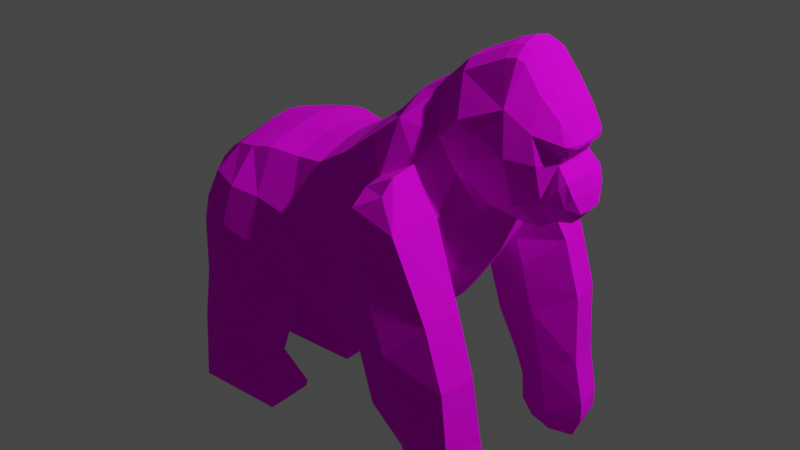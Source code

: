 # Source: gorilla.blend  (saved by Blender 2.80.75; exported with 4.5.12 LTS)
import bpy
from mathutils import Matrix  # noqa: F401  (used for matrix-valued properties, if any)

bpy.ops.wm.read_factory_settings(use_empty=True)
scene = bpy.context.scene
scene.name = 'Scene'

# ---- collections
col_collection = bpy.data.collections.new('Collection'); scene.collection.children.link(col_collection)

# ---- images (referenced by path relative to the original .blend; pixels are not part of the script)
import os
ASSET_DIR = os.environ.get("B2B_ASSET_DIR", "")  # directory of the original .blend (textures are referenced by path, not embedded)
HERE = os.path.dirname(os.path.abspath(__file__))  # packed textures are extracted next to this script under _unpacked/

def load_image(name, relpath, width, height, colorspace="sRGB"):
    """Load a texture the original file referenced (path relative to the .blend, or extracted next to this script)."""
    p = next((c for c in (os.path.join(HERE, relpath), os.path.join(ASSET_DIR, relpath)) if relpath and os.path.exists(c)), "")
    if p:
        img = bpy.data.images.load(p, check_existing=True)
        img.name = name
    else:  # same state as the original file: an image datablock whose file is absent (Cycles renders it pink)
        img = bpy.data.images.new(name, width, height)
        img.source = "FILE"
        img.filepath = "//" + (relpath or name)
    img.colorspace_settings.name = colorspace
    return img
img_untitled = load_image('Untitled', 'Gorilla.png', 1024, 1024, 'sRGB')

# ---- materials (node trees are filled in below, after node groups)
mat_material_001 = bpy.data.materials.new('Material.001')
mat_material_001.use_transparent_shadow = False

# ---- material node trees
mat_material_001.use_nodes = True; mat_material_001.node_tree.nodes.clear()
_N = mat_material_001.node_tree.nodes; _L = mat_material_001.node_tree.links
n0 = _N.new('ShaderNodeOutputMaterial'); n0.name = 'Material Output'; n0.location = (300, 300)
n1 = _N.new('ShaderNodeBsdfPrincipled'); n1.name = 'Principled BSDF'; n1.location = (10, 300)
n1.distribution = 'GGX'
n1.subsurface_method = 'BURLEY'
n1.inputs[2].default_value = 0.9
n1.inputs[3].default_value = 1.45
n1.inputs[13].default_value = 0.1
n1.inputs[27].default_value = (0.0, 0.0, 0.0, 1.0)
n1.inputs[28].default_value = 1.0
n2 = _N.new('ShaderNodeTexImage'); n2.name = 'Image Texture'; n2.location = (-280, 270)
n2.image = img_untitled
_L.new(n1.outputs[0], n0.inputs[0])
_L.new(n2.outputs[0], n1.inputs[0])
n0.is_active_output = True

# ---- world
world_world = bpy.data.worlds.new('World'); scene.world = world_world
world_world.use_nodes = True; world_world.node_tree.nodes.clear()
_N = world_world.node_tree.nodes; _L = world_world.node_tree.links
n0 = _N.new('ShaderNodeOutputWorld'); n0.name = 'World Output'; n0.location = (300, 300)
n1 = _N.new('ShaderNodeBackground'); n1.name = 'Background'; n1.location = (10, 300)
n1.inputs[0].default_value = (0.05088, 0.05088, 0.05088, 1.0)
_L.new(n1.outputs[0], n0.inputs[0])
n0.is_active_output = True
world_world.color = (0.05088, 0.05088, 0.05088)
world_world.use_sun_shadow = False
world_world.sun_shadow_jitter_overblur = 0.0

# ---- lights
light_light = bpy.data.lights.new('Light', 'POINT')
light_light.transmission_factor = 0.0
light_light.energy = 1000.0
light_light.shadow_soft_size = 0.1
light_light.shadow_maximum_resolution = 0.006
light_light.use_absolute_resolution = True

# ---- meshes
me_plane = bpy.data.meshes.new('Plane')
me_plane.from_pydata([(-0.5351, 0.6026, -2.634e-08), (-0.2903, 0.4781, -2.09e-08), (-0.5054, 1.337, -5.843e-08), (-0.3708, 1.323, -5.781e-08), (-0.01854, 0.49, -2.142e-08), (-0.2514, 1.331, -5.818e-08), (0.1726, 0.6339, -2.771e-08), (-0.1029, 1.42, -6.205e-08), (0.2766, 0.734, -3.209e-08), (0.03611, 1.529, -6.684e-08), (0.3979, 0.9266, -4.05e-08), (0.1259, 1.625, -7.105e-08), (0.4921, 1.216, -5.315e-08), (0.2275, 1.687, -7.375e-08), (-0.8797, 0.8753, -3.826e-08), (-0.6872, 1.306, -5.708e-08), (-0.8777, 1.025, -4.479e-08), (-0.8027, 1.203, -5.257e-08), (-0.5112, 1.268, 0.2891), (-0.5281, 0.6844, 0.343), (-0.2834, 0.5598, 0.2883), (-0.3766, 1.254, 0.2614), (-0.01148, 0.5733, 0.2755), (-0.2572, 1.262, 0.2614), (0.1796, 0.7161, 0.2564), (-0.1088, 1.351, 0.2614), (0.2835, 0.8155, 0.2435), (0.03029, 1.46, 0.2614), (0.4046, 1.007, 0.2194), (0.14, 1.548, 0.2398), (0.4688, 1.241, 0.1622), (0.244, 1.649, 0.1234), (-0.6931, 1.237, 0.2891), (-0.8688, 0.8467, 0.3667), (-0.809, 1.173, 0.2245), (-0.8777, 1.025, 0.2074), (0.3994, 0.9444, 0.08615), (0.2781, 0.7518, 0.08615), (-0.8037, 1.191, 0.08615), (0.03516, 1.518, 0.08615), (0.1249, 1.614, 0.08615), (0.1741, 0.6517, 0.08615), (-0.01703, 0.5078, 0.08615), (-0.6882, 1.294, 0.08615), (-0.2888, 0.4959, 0.08615), (-0.5335, 0.6205, 0.1072), (0.2266, 1.676, 0.07351), (0.4921, 1.216, 0.03555), (-0.2524, 1.32, 0.08615), (-0.1039, 1.408, 0.08615), (-0.882, 0.8478, 0.1072), (-0.5063, 1.325, 0.08615), (-0.3717, 1.311, 0.08615), (-0.8654, 0.5992, 0.3774), (-0.5469, 0.4603, 0.3774), (-0.8654, 0.5992, 0.1328), (-0.5469, 0.4603, 0.1328), (-0.9199, 0.3466, 0.3667), (-0.9199, 0.3466, 0.1435), (-0.9496, -0.007857, 0.3667), (-0.6483, 0.1439, 0.3667), (-0.9496, -0.007857, 0.1435), (-0.6483, 0.1439, 0.1435), (-0.5138, -0.005892, 0.3667), (-0.4977, 0.05571, 0.3449), (-0.5138, -0.005892, 0.1435), (-0.4977, 0.05571, 0.1653), (-0.8453, 1.121, -4.901e-08), (-0.8652, 1.073, -4.691e-08), (-0.5173, 1.068, 0.3722), (-0.5254, 0.8442, 0.4032), (-0.3174, 0.7564, 0.3572), (-0.346, 1.017, 0.3572), (-0.1076, 0.7523, 0.3572), (-0.1814, 1.019, 0.3572), (0.113, 0.8965, 0.3421), (0.03723, 1.158, 0.3332), (0.2473, 1.049, 0.3332), (0.1246, 1.337, 0.3332), (0.3822, 1.24, 0.3157), (0.2579, 1.412, 0.2924), (0.3883, 1.392, 0.2191), (0.306, 1.517, 0.2191), (-0.7547, 1.123, 0.3722), (-0.8184, 0.9854, 0.3835), (-0.8453, 1.121, 0.2521), (-0.8652, 1.073, 0.2521), (0.04789, 1.15, 0.4186), (0.1294, 1.327, 0.4186), (0.2596, 1.4, 0.4186), (0.1411, 0.8941, 0.5462), (0.07607, 1.131, 0.4834), (0.2473, 1.049, 0.5812), (0.1426, 1.279, 0.513), (0.3568, 1.238, 0.5379), (0.2578, 1.344, 0.4792), (0.3626, 0.7697, 0.307), (0.5312, 0.9144, 0.3673), (0.3626, 0.7697, 0.6001), (0.5058, 0.9118, 0.5333), (0.4182, 0.5571, 0.3111), (0.6075, 0.6604, 0.3706), (0.2263, 0.4809, 0.3573), (0.4182, 0.5571, 0.5869), (0.5821, 0.6578, 0.5301), (0.2545, 0.4785, 0.5409), (0.4779, 0.3283, 0.314), (0.6373, 0.3659, 0.3471), (0.3185, 0.3021, 0.3589), (0.4767, 0.317, 0.5452), (0.6064, 0.3552, 0.5188), (0.3512, 0.2932, 0.4859), (0.6852, 0.1655, 0.3414), (0.3639, 0.189, 0.3575), (0.5197, 0.1622, 0.5222), (0.6544, 0.1552, 0.5054), (0.3967, 0.1804, 0.4767), (0.5287, 0.07064, 0.3097), (0.687, 0.08729, 0.34), (0.3752, 0.06407, 0.3539), (0.5277, 0.06066, 0.5143), (0.6566, 0.07421, 0.4991), (0.4081, 0.05916, 0.4685), (0.5433, -0.007073, 0.3153), (0.6512, -0.007542, 0.3418), (0.4276, -0.007575, 0.3545), (0.5429, -0.01004, 0.5027), (0.6259, -0.008437, 0.4876), (0.4558, -0.009303, 0.4626), (-0.7074, 0.739, -3.23e-08), (-0.6021, 1.253, 0.3004), (-0.6985, 0.7655, 0.4302), (-0.7078, 0.7341, 0.05838), (-0.7061, 0.5297, 0.428), (-0.7061, 0.5297, 0.09348), (-0.8025, 0.0894, 0.4006), (-0.8025, 0.0894, 0.1209), (-0.5058, 0.02491, 0.3702), (-0.5058, 0.02491, 0.1393), (-0.6719, 0.9148, 0.4365), (-0.636, 1.096, 0.4055), (0.2484, 1.704, -7.448e-08), (0.3319, 1.523, 0.2327), (0.2474, 1.692, 0.07552), (0.523, 1.199, 0.03756), (0.523, 1.199, -5.243e-08), (0.4902, 1.266, 0.1456), (0.4233, 1.397, 0.2242), (0.563, 1.892, -8.268e-08), (0.5832, 1.679, 0.2121), (0.5728, 1.841, 0.1283), (0.567, 1.877, 0.07148), (0.667, 1.187, 0.05361), (0.667, 1.187, -5.187e-08), (0.6163, 1.311, 0.1818), (0.6029, 1.507, 0.2331), (0.4738, 1.466, 0.2338), (0.5321, 1.289, 0.1818), (0.5845, 1.182, -5.167e-08), (0.5845, 1.182, 0.04717), (0.3418, 1.782, 0.08513), (0.3562, 1.751, 0.1405), (0.4084, 1.606, 0.2423), (0.3445, 1.794, -7.84e-08), (0.684, 1.602, 0.1838), (0.6758, 1.731, 0.1323), (0.7195, 1.233, 0.0587), (0.7201, 1.239, -5.417e-08), (0.7096, 1.317, 0.1327), (0.7003, 1.483, 0.1714), (0.752, 1.67, -7.299e-08), (0.7831, 1.563, 0.124), (0.7515, 1.644, 0.1118), (0.749, 1.664, 0.06695), (0.7894, 1.244, 0.04927), (0.7891, 1.24, -5.422e-08), (0.7938, 1.321, 0.1092), (0.751, 1.479, 0.1011), (0.5228, 1.829, 0.1278), (0.5124, 1.877, -8.207e-08), (0.5157, 1.864, 0.072), (0.6033, 1.867, -8.159e-08), (0.6025, 1.857, 0.07428), (0.6047, 1.826, 0.1259), (0.7729, 1.481, -6.472e-08), (0.7595, 1.479, 0.06644), (0.8035, 1.559, 0.08145), (0.8095, 1.559, -6.815e-08), (0.8174, 1.369, 0.09938), (0.797, 1.426, 0.1124), (0.8325, 1.297, 0.06081), (0.8363, 1.295, -5.662e-08), (0.8156, 1.434, -6.268e-08), (0.8344, 1.368, -5.982e-08), (0.7405, 1.515, 0.1084), (0.7618, 1.526, 0.07486), (0.7674, 1.511, -6.603e-08), (0.8019, 1.545, 0.07982), (0.7752, 1.549, 0.1234), (0.8057, 1.543, -6.746e-08), (0.7533, 1.493, 0.07312), (0.7685, 1.505, 0.08411), (0.7476, 1.505, 0.0909), (0.7346, 1.505, 0.07312), (0.7476, 1.505, 0.05533), (0.7685, 1.505, 0.06212), (0.7591, 1.523, 0.0909), (0.7382, 1.523, 0.08411), (0.7382, 1.523, 0.06212), (0.7591, 1.523, 0.05533), (0.772, 1.523, 0.07312), (0.7533, 1.535, 0.07312), (0.7733, 1.397, 0.1292)], [], [(85, 34, 38), (162, 161, 31), (73, 24, 75), (75, 26, 77), (77, 28, 79), (79, 30, 81), (140, 32, 83), (83, 34, 85), (36, 26, 37), (15, 51, 2), (41, 22, 42), (43, 34, 32), (45, 20, 19), (47, 145, 144), (48, 25, 49), (165, 172, 173), (47, 28, 36), (51, 21, 52), (40, 31, 46), (37, 24, 41), (42, 20, 44), (52, 23, 48), (19, 56, 45), (0, 132, 129), (3, 48, 5), (126, 128, 123), (4, 44, 1), (7, 39, 9), (8, 41, 6), (11, 46, 13), (3, 51, 52), (12, 36, 10), (187, 197, 199), (5, 49, 7), (0, 44, 45), (17, 43, 15), (6, 42, 4), (9, 40, 11), (10, 37, 8), (133, 60, 54), (54, 62, 56), (103, 104, 98), (55, 57, 53), (20, 73, 71), (60, 66, 62), (58, 59, 57), (86, 67, 68), (135, 63, 137), (62, 138, 136), (61, 63, 59), (107, 106, 100), (68, 35, 86), (81, 142, 82), (117, 119, 113), (84, 35, 33), (83, 86, 84), (140, 84, 139), (29, 82, 31), (80, 81, 82), (78, 29, 27), (78, 89, 80), (25, 78, 27), (76, 88, 78), (23, 76, 25), (161, 160, 143), (72, 23, 21), (70, 72, 69), (134, 132, 45), (88, 95, 89), (79, 80, 89), (16, 14, 50), (93, 94, 95), (91, 92, 93), (89, 94, 79), (87, 93, 88), (97, 104, 101), (77, 97, 96), (94, 97, 79), (182, 170, 181), (92, 99, 94), (105, 108, 111), (75, 96, 102), (75, 76, 74), (33, 53, 131), (107, 115, 112), (105, 109, 103), (100, 108, 102), (104, 107, 101), (114, 122, 120), (116, 119, 122), (136, 61, 58), (111, 113, 116), (109, 116, 114), (29, 40, 39), (120, 127, 121), (121, 124, 118), (115, 118, 112), (161, 149, 178), (117, 124, 123), (122, 125, 128), (120, 128, 126), (117, 125, 119), (69, 139, 70), (70, 131, 19), (136, 65, 61), (60, 137, 64), (105, 103, 98), (106, 112, 117), (132, 55, 50), (19, 133, 54), (14, 132, 50), (13, 143, 141), (47, 146, 30), (30, 147, 81), (156, 154, 155), (142, 156, 162), (160, 178, 180), (163, 180, 179), (159, 154, 157), (147, 157, 156), (144, 158, 159), (146, 159, 157), (159, 153, 152), (162, 155, 149), (90, 91, 75), (141, 160, 163), (151, 181, 148), (150, 149, 183), (152, 168, 154), (153, 166, 152), (155, 164, 149), (154, 169, 155), (150, 182, 151), (166, 176, 168), (164, 194, 198), (164, 172, 165), (169, 168, 177), (186, 172, 171), (167, 174, 166), (177, 195, 194), (180, 150, 151), (179, 151, 148), (149, 165, 183), (43, 32, 130), (69, 72, 21), (176, 190, 188), (110, 109, 114), (187, 170, 173), (177, 212, 189), (192, 185, 189), (174, 191, 190), (190, 193, 188), (192, 188, 193), (195, 198, 194), (194, 169, 177), (196, 185, 184), (185, 177, 189), (198, 171, 164), (199, 195, 196), (197, 171, 198), (200, 201, 202), (201, 200, 205), (200, 202, 203), (200, 203, 204), (200, 204, 205), (201, 205, 210), (202, 201, 206), (203, 202, 207), (204, 203, 208), (205, 204, 209), (201, 210, 206), (202, 206, 207), (203, 207, 208), (204, 208, 209), (205, 209, 210), (206, 210, 211), (207, 206, 211), (208, 207, 211), (209, 208, 211), (210, 209, 211), (64, 137, 63), (189, 176, 188), (177, 168, 212), (17, 67, 38), (67, 85, 38), (82, 142, 31), (142, 162, 31), (73, 22, 24), (75, 24, 26), (77, 26, 28), (79, 28, 30), (140, 130, 32), (83, 32, 34), (36, 28, 26), (15, 43, 51), (41, 24, 22), (43, 38, 34), (45, 44, 20), (47, 12, 145), (48, 23, 25), (173, 182, 165), (182, 183, 165), (47, 30, 28), (51, 18, 21), (40, 29, 31), (37, 26, 24), (42, 22, 20), (52, 21, 23), (19, 54, 56), (0, 45, 132), (3, 52, 48), (125, 123, 128), (123, 124, 127), (126, 123, 127), (4, 42, 44), (7, 49, 39), (8, 37, 41), (11, 40, 46), (3, 2, 51), (12, 47, 36), (187, 186, 197), (5, 48, 49), (0, 1, 44), (17, 38, 43), (6, 41, 42), (9, 39, 40), (10, 36, 37), (133, 135, 60), (54, 60, 62), (103, 109, 110), (110, 104, 103), (104, 99, 98), (55, 58, 57), (70, 19, 71), (19, 20, 71), (20, 22, 73), (60, 64, 66), (58, 61, 59), (86, 85, 67), (135, 59, 63), (62, 66, 138), (61, 65, 63), (100, 96, 101), (96, 97, 101), (101, 107, 100), (68, 16, 35), (81, 147, 142), (108, 106, 113), (106, 117, 113), (84, 86, 35), (83, 85, 86), (140, 83, 84), (29, 80, 82), (80, 79, 81), (78, 80, 29), (78, 88, 89), (25, 76, 78), (76, 87, 88), (23, 74, 76), (46, 31, 143), (31, 161, 143), (72, 74, 23), (70, 71, 72), (45, 56, 134), (56, 62, 134), (62, 136, 134), (88, 93, 95), (50, 55, 33), (55, 53, 33), (33, 35, 50), (35, 16, 50), (93, 92, 94), (91, 90, 92), (89, 95, 94), (87, 91, 93), (97, 99, 104), (77, 79, 97), (94, 99, 97), (182, 173, 170), (92, 98, 99), (105, 102, 108), (77, 96, 75), (96, 100, 102), (74, 72, 71), (71, 73, 74), (73, 75, 74), (53, 57, 133), (57, 59, 135), (133, 57, 135), (131, 139, 33), (139, 84, 33), (133, 131, 53), (107, 110, 115), (105, 111, 109), (100, 106, 108), (104, 110, 107), (114, 116, 122), (116, 113, 119), (58, 55, 134), (134, 136, 58), (111, 108, 113), (109, 111, 116), (39, 49, 27), (49, 25, 27), (27, 29, 39), (120, 126, 127), (121, 127, 124), (115, 121, 118), (162, 149, 161), (149, 150, 178), (117, 118, 124), (122, 119, 125), (120, 122, 128), (117, 123, 125), (69, 140, 139), (70, 139, 131), (136, 138, 65), (60, 135, 137), (92, 90, 98), (90, 105, 98), (107, 112, 106), (112, 118, 117), (132, 134, 55), (19, 131, 133), (14, 129, 132), (13, 46, 143), (47, 144, 146), (30, 146, 147), (156, 157, 154), (142, 147, 156), (160, 161, 178), (163, 160, 180), (159, 152, 154), (147, 146, 157), (144, 145, 158), (146, 144, 159), (159, 158, 153), (162, 156, 155), (76, 75, 87), (75, 102, 90), (87, 75, 91), (102, 105, 90), (141, 143, 160), (151, 182, 181), (152, 166, 168), (153, 167, 166), (155, 169, 164), (154, 168, 169), (150, 183, 182), (166, 174, 176), (164, 171, 172), (167, 175, 174), (177, 185, 195), (180, 178, 150), (179, 180, 151), (149, 164, 165), (18, 51, 130), (51, 43, 130), (21, 18, 69), (18, 130, 69), (130, 140, 69), (176, 174, 190), (114, 120, 115), (120, 121, 115), (115, 110, 114), (172, 186, 173), (186, 187, 173), (192, 184, 185), (174, 175, 191), (190, 191, 193), (192, 189, 188), (195, 197, 198), (194, 164, 169), (196, 195, 185), (199, 197, 195), (197, 186, 171), (63, 65, 64), (65, 138, 66), (64, 65, 66), (189, 212, 176), (212, 168, 176)])
_uv = me_plane.uv_layers.new(name='UVMap')
_uv.uv.foreach_set('vector', [0.73, 0.4147, 0.7218, 0.4336, 0.6756, 0.4392, 0.1484, 0.751, 0.09997, 0.7703, 0.1024, 0.7168, 0.2583, 0.4164, 0.3297, 0.4864, 0.2684, 0.509, 0.2684, 0.509, 0.3263, 0.5372, 0.2577, 0.5802, 0.2577, 0.5802, 0.303, 0.6136, 0.2373, 0.6603, 0.8853, 0.6757, 0.9412, 0.6805, 0.9145, 0.7312, 0.7978, 0.517, 0.7436, 0.5159, 0.7718, 0.4821, 0.7718, 0.4821, 0.7164, 0.4827, 0.7251, 0.4657, 0.968, 0.5758, 0.9115, 0.5253, 0.9644, 0.5056, 0.6503, 0.5533, 0.6953, 0.6043, 0.6682, 0.6149, 0.8513, 0.3897, 0.796, 0.3225, 0.8615, 0.3277, 0.6774, 0.5427, 0.7164, 0.4827, 0.7436, 0.5159, 0.8647, 0.1418, 0.7996, 0.2272, 0.7837, 0.1355, 0.311, 0.7139, 0.3007, 0.705, 0.3108, 0.7046, 0.7247, 0.6887, 0.7916, 0.7173, 0.7338, 0.741, 0.906, 0.07519, 0.9134, 0.04424, 0.9288, 0.04893, 0.9849, 0.6742, 0.9231, 0.5955, 0.968, 0.5758, 0.6953, 0.6043, 0.7696, 0.625, 0.7118, 0.6487, 0.05765, 0.9343, 0.01859, 0.9473, 0.02274, 0.9273, 0.9644, 0.5056, 0.9029, 0.4881, 0.96, 0.4683, 0.8615, 0.3277, 0.7996, 0.2272, 0.8694, 0.2326, 0.7118, 0.6487, 0.7825, 0.665, 0.7247, 0.6887, 0.888, 0.9408, 0.9648, 0.8697, 0.9677, 0.9272, 0.9011, 0.1446, 0.8818, 0.07783, 0.9011, 0.07927, 0.6848, 0.6592, 0.7247, 0.6887, 0.6976, 0.6993, 0.1136, 0.9487, 0.122, 0.916, 0.1754, 0.9376, 0.8909, 0.3299, 0.8694, 0.2326, 0.8987, 0.2349, 0.7067, 0.7516, 0.74, 0.7908, 0.713, 0.8014, 0.9931, 0.5008, 0.96, 0.4683, 0.9887, 0.4635, 0.05469, 0.904, 0.02274, 0.9273, 0.02016, 0.9013, 0.6848, 0.6592, 0.6953, 0.6043, 0.7118, 0.6487, 0.9967, 0.6749, 0.968, 0.5758, 0.9967, 0.571, 0.9495, 0.008951, 0.9222, 0.007982, 0.9485, 0.003373, 0.6976, 0.6993, 0.7338, 0.741, 0.7067, 0.7516, 0.9011, 0.1446, 0.8694, 0.2326, 0.8647, 0.1418, 0.6462, 0.5115, 0.6774, 0.5427, 0.6503, 0.5533, 0.8807, 0.392, 0.8615, 0.3277, 0.8909, 0.3299, 0.4729, 0.4801, 0.4384, 0.5095, 0.4384, 0.479, 0.9967, 0.571, 0.9644, 0.5056, 0.9931, 0.5008, 0.1872, 0.2035, 0.2999, 0.1316, 0.2396, 0.231, 0.8844, 0.8604, 0.9677, 0.7559, 0.9648, 0.8697, 0.5781, 0.2982, 0.5157, 0.2792, 0.5774, 0.2204, 0.6947, 0.2291, 0.7731, 0.1404, 0.7763, 0.231, 0.2707, 0.3254, 0.2583, 0.4164, 0.2122, 0.3606, 0.2294, 0.9758, 0.1787, 0.9158, 0.2294, 0.8998, 0.6986, 0.1387, 0.7755, 0.01461, 0.7731, 0.1404, 0.7296, 0.3972, 0.6459, 0.4127, 0.6456, 0.3953, 0.2807, 0.07729, 0.3675, 0.1339, 0.3612, 0.1431, 0.5403, 0.5949, 0.4899, 0.5568, 0.5912, 0.5717, 0.6439, 0.9783, 0.7185, 0.824, 0.7185, 0.9774, 0.3854, 0.1387, 0.4413, 0.1409, 0.4404, 0.2268, 0.6456, 0.3953, 0.7147, 0.3794, 0.7296, 0.3972, 0.1996, 0.6969, 0.1535, 0.7114, 0.1496, 0.7031, 0.4479, 0.04824, 0.4964, 0.06017, 0.4889, 0.1038, 0.7763, 0.3685, 0.7147, 0.3794, 0.7701, 0.3181, 0.7737, 0.4186, 0.7296, 0.3972, 0.7763, 0.3685, 0.05585, 0.3513, 0.04532, 0.2769, 0.09483, 0.3003, 0.05765, 0.9932, 0.001679, 0.9945, 0.01859, 0.9473, 0.1661, 0.6659, 0.1996, 0.6969, 0.1496, 0.7031, 0.1568, 0.6126, 0.1058, 0.6651, 0.1049, 0.6153, 0.4998, 0.9513, 0.5354, 0.9139, 0.5487, 0.9558, 0.1034, 0.5528, 0.1568, 0.6126, 0.1049, 0.6153, 0.4353, 0.5554, 0.3989, 0.4964, 0.4273, 0.4905, 0.09451, 0.4924, 0.1844, 0.5481, 0.1034, 0.5528, 0.4432, 0.6231, 0.4387, 0.6009, 0.4717, 0.6029, 0.1386, 0.4121, 0.09451, 0.4924, 0.07107, 0.4582, 0.1447, 0.324, 0.1386, 0.4121, 0.0886, 0.3773, 0.5709, 0.7298, 0.5778, 0.8021, 0.5151, 0.7664, 0.4919, 0.9224, 0.5267, 0.8895, 0.5354, 0.9139, 0.8797, 0.9058, 0.8797, 0.9648, 0.8381, 0.9606, 0.6455, 0.3778, 0.647, 0.3251, 0.6829, 0.3162, 0.6031, 0.02614, 0.5375, 0.0603, 0.5599, 0.01483, 0.6377, 0.07065, 0.59, 0.1143, 0.6031, 0.02614, 0.8381, 0.9606, 0.8046, 0.9052, 0.8797, 0.9058, 0.4067, 0.5604, 0.3681, 0.5155, 0.3989, 0.4964, 0.8718, 0.793, 0.8211, 0.7035, 0.8754, 0.7044, 0.4511, 0.4099, 0.3705, 0.337, 0.4395, 0.3045, 0.8046, 0.9052, 0.8718, 0.793, 0.8797, 0.9058, 0.9263, 0.1158, 0.9511, 0.04736, 0.9511, 0.1154, 0.59, 0.1143, 0.518, 0.1854, 0.5375, 0.0603, 0.373, 0.7959, 0.4264, 0.8533, 0.3827, 0.8571, 0.5079, 0.37, 0.4395, 0.3045, 0.5079, 0.2176, 0.2684, 0.509, 0.1844, 0.5481, 0.1734, 0.4572, 0.0705, 0.2318, 0.1353, 0.1764, 0.1278, 0.2592, 0.878, 0.5992, 0.8234, 0.5283, 0.8796, 0.529, 0.6379, 0.3098, 0.5794, 0.3837, 0.5781, 0.2982, 0.4404, 0.2268, 0.4935, 0.1467, 0.5079, 0.2176, 0.8211, 0.7035, 0.878, 0.5992, 0.8754, 0.7044, 0.5794, 0.4409, 0.6248, 0.4664, 0.5859, 0.4763, 0.3848, 0.8959, 0.4276, 0.9362, 0.388, 0.9385, 0.5912, 0.5717, 0.6371, 0.5332, 0.636, 0.659, 0.3827, 0.8571, 0.4258, 0.8923, 0.3848, 0.8959, 0.5794, 0.3837, 0.6177, 0.4239, 0.5794, 0.4409, 0.4532, 0.5668, 0.4384, 0.5095, 0.4729, 0.5106, 0.5859, 0.4763, 0.5598, 0.5092, 0.5429, 0.4841, 0.8243, 0.4996, 0.8748, 0.4712, 0.8789, 0.5014, 0.8234, 0.5283, 0.8789, 0.5014, 0.8796, 0.529, 0.09997, 0.7703, 0.1672, 0.8149, 0.1157, 0.8331, 0.4479, 0.04824, 0.4128, 0.01348, 0.4486, 0.023, 0.388, 0.9385, 0.4256, 0.9584, 0.3884, 0.9606, 0.5859, 0.4763, 0.6149, 0.4935, 0.5868, 0.5015, 0.4479, 0.04824, 0.4849, 0.03262, 0.4964, 0.06017, 0.0886, 0.3773, 0.09483, 0.3003, 0.1447, 0.324, 0.1447, 0.324, 0.1278, 0.2592, 0.1857, 0.2872, 0.5912, 0.5717, 0.4917, 0.5457, 0.6371, 0.5332, 0.2999, 0.1316, 0.3612, 0.1431, 0.3551, 0.1524, 0.6379, 0.3098, 0.5781, 0.2982, 0.5774, 0.2204, 0.4413, 0.1409, 0.3879, 0.06587, 0.4479, 0.04824, 0.5778, 0.8021, 0.6245, 0.7496, 0.6371, 0.837, 0.1857, 0.2872, 0.1872, 0.2035, 0.2396, 0.231, 0.9011, 0.01395, 0.8818, 0.07783, 0.8664, 0.01142, 0.02016, 0.9013, 0.0157, 0.9271, 0.01303, 0.9004, 0.9849, 0.6742, 0.9475, 0.6898, 0.9412, 0.6805, 0.2561, 0.6847, 0.2058, 0.7075, 0.1996, 0.6969, 0.1987, 0.7368, 0.2697, 0.7403, 0.2158, 0.7811, 0.1535, 0.7114, 0.1987, 0.7368, 0.1484, 0.751, 0.082, 0.9971, 0.06436, 0.9351, 0.08579, 0.9345, 0.1102, 0.9921, 0.08579, 0.9345, 0.1102, 0.9322, 0.3124, 0.6865, 0.3525, 0.6792, 0.3525, 0.7026, 0.2058, 0.7075, 0.2574, 0.7124, 0.1987, 0.7368, 0.3108, 0.7046, 0.2996, 0.6871, 0.3124, 0.6865, 0.3423, 0.7144, 0.3124, 0.6865, 0.3525, 0.7026, 0.3124, 0.6865, 0.2991, 0.6637, 0.3136, 0.6631, 0.1484, 0.751, 0.2158, 0.7811, 0.1672, 0.8149, 0.3663, 0.6521, 0.3843, 0.5683, 0.4353, 0.6462, 0.4745, 0.5762, 0.4387, 0.6009, 0.4423, 0.571, 0.08482, 0.9164, 0.1051, 0.9004, 0.1092, 0.9143, 0.1232, 0.8494, 0.1672, 0.8149, 0.134, 0.8547, 0.3133, 0.7263, 0.2884, 0.7671, 0.2697, 0.7403, 0.2991, 0.6637, 0.316, 0.6492, 0.3136, 0.6631, 0.2158, 0.7811, 0.209, 0.8248, 0.1672, 0.8149, 0.2697, 0.7403, 0.2433, 0.8022, 0.2158, 0.7811, 0.06306, 0.9174, 0.08041, 0.9043, 0.08482, 0.9164, 0.3126, 0.751, 0.3055, 0.791, 0.2884, 0.7671, 0.209, 0.8248, 0.2437, 0.8208, 0.2424, 0.8377, 0.209, 0.8248, 0.2127, 0.8531, 0.1739, 0.8521, 0.3494, 0.8731, 0.3436, 0.9289, 0.3251, 0.877, 0.9225, 0.01302, 0.9134, 0.04424, 0.9075, 0.01673, 0.4602, 0.6496, 0.4771, 0.6254, 0.4795, 0.6496, 0.3251, 0.877, 0.3146, 0.8628, 0.3265, 0.8649, 0.08579, 0.9345, 0.06306, 0.9174, 0.08482, 0.9164, 0.1102, 0.9322, 0.08482, 0.9164, 0.1092, 0.9143, 0.1672, 0.8149, 0.1739, 0.8521, 0.134, 0.8547, 0.6774, 0.5427, 0.7436, 0.5159, 0.756, 0.5454, 0.0886, 0.3773, 0.1386, 0.4121, 0.07107, 0.4582, 0.3313, 0.928, 0.3152, 0.9377, 0.325, 0.9128, 0.534, 0.3834, 0.5794, 0.3837, 0.5794, 0.4409, 0.9495, 0.008951, 0.9511, 0.04736, 0.9288, 0.04893, 0.2554, 0.8154, 0.2814, 0.8026, 0.279, 0.8157, 0.2922, 0.8958, 0.314, 0.8785, 0.3279, 0.8936, 0.3164, 0.9558, 0.2965, 0.941, 0.3152, 0.9377, 0.3152, 0.9377, 0.2937, 0.9171, 0.325, 0.9128, 0.2922, 0.8958, 0.325, 0.9128, 0.2937, 0.9171, 0.4876, 0.4942, 0.4797, 0.4777, 0.4915, 0.4815, 0.3265, 0.8649, 0.3494, 0.8731, 0.3251, 0.877, 0.292, 0.8711, 0.314, 0.8785, 0.2929, 0.8809, 0.314, 0.8785, 0.3251, 0.877, 0.3279, 0.8936, 0.2424, 0.8377, 0.2404, 0.8431, 0.209, 0.8248, 0.4798, 0.5226, 0.4876, 0.4942, 0.4915, 0.5209, 0.9222, 0.007982, 0.9075, 0.01673, 0.9065, 0.01158, 0.2173, 0.5825, 0.2159, 0.5761, 0.2229, 0.5785, 0.2159, 0.5761, 0.2173, 0.5825, 0.2116, 0.5824, 0.2173, 0.5825, 0.2229, 0.5785, 0.2229, 0.5863, 0.2173, 0.5825, 0.2229, 0.5863, 0.2159, 0.5887, 0.2173, 0.5825, 0.2159, 0.5887, 0.2116, 0.5824, 0.2196, 0.6099, 0.2196, 0.6175, 0.2133, 0.6139, 0.2024, 0.6068, 0.2024, 0.5993, 0.2087, 0.6027, 0.2023, 0.5817, 0.2026, 0.5749, 0.2087, 0.5778, 0.2026, 0.5874, 0.2023, 0.5817, 0.2087, 0.5855, 0.2023, 0.5987, 0.2025, 0.5911, 0.2087, 0.5952, 0.2196, 0.6099, 0.2133, 0.6139, 0.2134, 0.6068, 0.2024, 0.6068, 0.2087, 0.6027, 0.2087, 0.61, 0.2023, 0.5817, 0.2087, 0.5778, 0.2087, 0.5855, 0.2025, 0.5911, 0.2087, 0.5881, 0.2087, 0.5952, 0.2196, 0.6175, 0.2134, 0.6192, 0.2133, 0.6139, 0.2224, 0.5942, 0.2224, 0.6018, 0.2167, 0.5987, 0.2155, 0.5916, 0.2224, 0.5942, 0.2167, 0.5987, 0.2112, 0.5976, 0.2155, 0.5916, 0.2167, 0.5987, 0.2155, 0.6039, 0.2112, 0.5976, 0.2167, 0.5987, 0.2224, 0.6018, 0.2155, 0.6039, 0.2167, 0.5987, 0.438, 0.6363, 0.4485, 0.627, 0.459, 0.6278, 0.279, 0.8157, 0.3055, 0.791, 0.2983, 0.8083, 0.2554, 0.8154, 0.2884, 0.7671, 0.2814, 0.8026, 0.6468, 0.4425, 0.6459, 0.4127, 0.6756, 0.4392, 0.6459, 0.4127, 0.73, 0.4147, 0.6756, 0.4392, 0.1496, 0.7031, 0.1535, 0.7114, 0.1024, 0.7168, 0.1535, 0.7114, 0.1484, 0.751, 0.1024, 0.7168, 0.2583, 0.4164, 0.3256, 0.4021, 0.3297, 0.4864, 0.2684, 0.509, 0.3297, 0.4864, 0.3263, 0.5372, 0.2577, 0.5802, 0.3263, 0.5372, 0.303, 0.6136, 0.8853, 0.6757, 0.9231, 0.5955, 0.9412, 0.6805, 0.05585, 0.3513, 0.02288, 0.3966, 0.007417, 0.3685, 0.7718, 0.4821, 0.7436, 0.5159, 0.7164, 0.4827, 0.968, 0.5758, 0.9231, 0.5955, 0.9115, 0.5253, 0.6503, 0.5533, 0.6774, 0.5427, 0.6953, 0.6043, 0.8513, 0.3897, 0.7922, 0.3851, 0.796, 0.3225, 0.6774, 0.5427, 0.6733, 0.5009, 0.7164, 0.4827, 0.8647, 0.1418, 0.8694, 0.2326, 0.7996, 0.2272, 0.311, 0.7139, 0.3014, 0.7143, 0.3007, 0.705, 0.7247, 0.6887, 0.7825, 0.665, 0.7916, 0.7173, 0.9288, 0.04893, 0.9263, 0.1158, 0.906, 0.07519, 0.9263, 0.1158, 0.9082, 0.1079, 0.906, 0.07519, 0.9849, 0.6742, 0.9412, 0.6805, 0.9231, 0.5955, 0.6953, 0.6043, 0.7615, 0.5775, 0.7696, 0.625, 0.05765, 0.9343, 0.05765, 0.9932, 0.01859, 0.9473, 0.9644, 0.5056, 0.9115, 0.5253, 0.9029, 0.4881, 0.8615, 0.3277, 0.796, 0.3225, 0.7996, 0.2272, 0.7118, 0.6487, 0.7696, 0.625, 0.7825, 0.665, 0.888, 0.9408, 0.8844, 0.8604, 0.9648, 0.8697, 0.9011, 0.1446, 0.8647, 0.1418, 0.8818, 0.07783, 0.6848, 0.6592, 0.7118, 0.6487, 0.7247, 0.6887, 0.1562, 0.8998, 0.1754, 0.9376, 0.122, 0.916, 0.1754, 0.9376, 0.1725, 0.9767, 0.1231, 0.9767, 0.1136, 0.9487, 0.1754, 0.9376, 0.1231, 0.9767, 0.8909, 0.3299, 0.8615, 0.3277, 0.8694, 0.2326, 0.7067, 0.7516, 0.7338, 0.741, 0.74, 0.7908, 0.9931, 0.5008, 0.9644, 0.5056, 0.96, 0.4683, 0.05469, 0.904, 0.05765, 0.9343, 0.02274, 0.9273, 0.6848, 0.6592, 0.6682, 0.6149, 0.6953, 0.6043, 0.9967, 0.6749, 0.9849, 0.6742, 0.968, 0.5758, 0.9495, 0.008951, 0.9225, 0.01302, 0.9222, 0.007982, 0.6976, 0.6993, 0.7247, 0.6887, 0.7338, 0.741, 0.9011, 0.1446, 0.8987, 0.2349, 0.8694, 0.2326, 0.6462, 0.5115, 0.6733, 0.5009, 0.6774, 0.5427, 0.8807, 0.392, 0.8513, 0.3897, 0.8615, 0.3277, 0.4729, 0.4801, 0.4729, 0.5106, 0.4384, 0.5095, 0.9967, 0.571, 0.968, 0.5758, 0.9644, 0.5056, 0.1872, 0.2035, 0.2807, 0.07729, 0.2999, 0.1316, 0.8844, 0.8604, 0.8943, 0.7474, 0.9677, 0.7559, 0.5781, 0.2982, 0.5794, 0.3837, 0.534, 0.3834, 0.534, 0.3834, 0.5157, 0.2792, 0.5781, 0.2982, 0.5157, 0.2792, 0.518, 0.1854, 0.5774, 0.2204, 0.6947, 0.2291, 0.6986, 0.1387, 0.7731, 0.1404, 0.1447, 0.324, 0.1857, 0.2872, 0.2122, 0.3606, 0.1857, 0.2872, 0.2707, 0.3254, 0.2122, 0.3606, 0.2707, 0.3254, 0.3256, 0.4021, 0.2583, 0.4164, 0.2294, 0.9758, 0.1787, 0.9769, 0.1787, 0.9158, 0.6986, 0.1387, 0.701, 0.01289, 0.7755, 0.01461, 0.7296, 0.3972, 0.73, 0.4147, 0.6459, 0.4127, 0.2807, 0.07729, 0.2745, 0.01548, 0.3675, 0.1339, 0.5403, 0.5949, 0.4872, 0.5677, 0.4899, 0.5568, 0.6439, 0.9783, 0.6439, 0.8248, 0.7185, 0.824, 0.4404, 0.2268, 0.4395, 0.3045, 0.3684, 0.2433, 0.4395, 0.3045, 0.3705, 0.337, 0.3684, 0.2433, 0.3684, 0.2433, 0.3854, 0.1387, 0.4404, 0.2268, 0.6456, 0.3953, 0.6455, 0.3778, 0.7147, 0.3794, 0.1996, 0.6969, 0.2058, 0.7075, 0.1535, 0.7114, 0.4935, 0.1467, 0.4413, 0.1409, 0.4889, 0.1038, 0.4413, 0.1409, 0.4479, 0.04824, 0.4889, 0.1038, 0.7763, 0.3685, 0.7296, 0.3972, 0.7147, 0.3794, 0.7737, 0.4186, 0.73, 0.4147, 0.7296, 0.3972, 0.05585, 0.3513, 0.02337, 0.3255, 0.04532, 0.2769, 0.1058, 0.6651, 0.1661, 0.6659, 0.1496, 0.7031, 0.1661, 0.6659, 0.2373, 0.6603, 0.1996, 0.6969, 0.1568, 0.6126, 0.1661, 0.6659, 0.1058, 0.6651, 0.4998, 0.9513, 0.4919, 0.9224, 0.5354, 0.9139, 0.1034, 0.5528, 0.1844, 0.5481, 0.1568, 0.6126, 0.4353, 0.5554, 0.4067, 0.5604, 0.3989, 0.4964, 0.09451, 0.4924, 0.1734, 0.4572, 0.1844, 0.5481, 0.02274, 0.9273, 0.01859, 0.9473, 0.0157, 0.9271, 0.4813, 0.6231, 0.4432, 0.6231, 0.4717, 0.6029, 0.1386, 0.4121, 0.1734, 0.4572, 0.09451, 0.4924, 0.1447, 0.324, 0.2122, 0.3606, 0.1386, 0.4121, 0.5151, 0.7664, 0.5147, 0.7093, 0.5709, 0.7298, 0.5147, 0.7093, 0.5403, 0.5949, 0.5709, 0.7298, 0.5403, 0.5949, 0.5912, 0.5717, 0.5709, 0.7298, 0.4919, 0.9224, 0.4846, 0.8861, 0.5267, 0.8895, 0.6829, 0.3162, 0.6947, 0.2291, 0.7701, 0.3181, 0.6947, 0.2291, 0.7763, 0.231, 0.7701, 0.3181, 0.7701, 0.3181, 0.7147, 0.3794, 0.6829, 0.3162, 0.7147, 0.3794, 0.6455, 0.3778, 0.6829, 0.3162, 0.6031, 0.02614, 0.59, 0.1143, 0.5375, 0.0603, 0.6377, 0.07065, 0.6379, 0.1574, 0.59, 0.1143, 0.5354, 0.9139, 0.5267, 0.8895, 0.5487, 0.8493, 0.4067, 0.5604, 0.3843, 0.5683, 0.3681, 0.5155, 0.8718, 0.793, 0.8154, 0.7922, 0.8211, 0.7035, 0.4511, 0.4099, 0.391, 0.4629, 0.3705, 0.337, 0.8046, 0.9052, 0.8154, 0.7922, 0.8718, 0.793, 0.9263, 0.1158, 0.9288, 0.04893, 0.9511, 0.04736, 0.59, 0.1143, 0.5774, 0.2204, 0.518, 0.1854, 0.373, 0.7959, 0.4352, 0.7905, 0.4264, 0.8533, 0.4511, 0.4099, 0.4395, 0.3045, 0.5079, 0.37, 0.4395, 0.3045, 0.4404, 0.2268, 0.5079, 0.2176, 0.1734, 0.4572, 0.1386, 0.4121, 0.2122, 0.3606, 0.2122, 0.3606, 0.2583, 0.4164, 0.1734, 0.4572, 0.2583, 0.4164, 0.2684, 0.509, 0.1734, 0.4572, 0.1353, 0.1764, 0.1891, 0.1042, 0.1872, 0.2035, 0.1891, 0.1042, 0.2745, 0.01548, 0.2807, 0.07729, 0.1872, 0.2035, 0.1891, 0.1042, 0.2807, 0.07729, 0.1278, 0.2592, 0.09483, 0.3003, 0.0705, 0.2318, 0.09483, 0.3003, 0.04532, 0.2769, 0.0705, 0.2318, 0.1872, 0.2035, 0.1278, 0.2592, 0.1353, 0.1764, 0.878, 0.5992, 0.8192, 0.5985, 0.8234, 0.5283, 0.6379, 0.3098, 0.6223, 0.381, 0.5794, 0.3837, 0.4404, 0.2268, 0.4413, 0.1409, 0.4935, 0.1467, 0.8211, 0.7035, 0.8192, 0.5985, 0.878, 0.5992, 0.5794, 0.4409, 0.6177, 0.4239, 0.6248, 0.4664, 0.3848, 0.8959, 0.4258, 0.8923, 0.4276, 0.9362, 0.636, 0.659, 0.6245, 0.7496, 0.5709, 0.7298, 0.5709, 0.7298, 0.5912, 0.5717, 0.636, 0.659, 0.3827, 0.8571, 0.4264, 0.8533, 0.4258, 0.8923, 0.5794, 0.3837, 0.6223, 0.381, 0.6177, 0.4239, 0.74, 0.7908, 0.7338, 0.741, 0.7978, 0.7672, 0.7338, 0.741, 0.7916, 0.7173, 0.7978, 0.7672, 0.7978, 0.7672, 0.796, 0.809, 0.74, 0.7908, 0.5859, 0.4763, 0.5868, 0.5015, 0.5598, 0.5092, 0.8243, 0.4996, 0.8249, 0.4703, 0.8748, 0.4712, 0.8234, 0.5283, 0.8243, 0.4996, 0.8789, 0.5014, 0.1484, 0.751, 0.1672, 0.8149, 0.09997, 0.7703, 0.1672, 0.8149, 0.1232, 0.8494, 0.1157, 0.8331, 0.4479, 0.04824, 0.3943, 0.03904, 0.4128, 0.01348, 0.388, 0.9385, 0.4276, 0.9362, 0.4256, 0.9584, 0.5859, 0.4763, 0.6248, 0.4664, 0.6149, 0.4935, 0.4479, 0.04824, 0.4486, 0.023, 0.4849, 0.03262, 0.0886, 0.3773, 0.05585, 0.3513, 0.09483, 0.3003, 0.1447, 0.324, 0.09483, 0.3003, 0.1278, 0.2592, 0.5912, 0.5717, 0.4899, 0.5568, 0.4917, 0.5457, 0.2999, 0.1316, 0.2807, 0.07729, 0.3612, 0.1431, 0.59, 0.1143, 0.6379, 0.1574, 0.5774, 0.2204, 0.6379, 0.1574, 0.6379, 0.3098, 0.5774, 0.2204, 0.3854, 0.1387, 0.3879, 0.06587, 0.4413, 0.1409, 0.3879, 0.06587, 0.3943, 0.03904, 0.4479, 0.04824, 0.5778, 0.8021, 0.5709, 0.7298, 0.6245, 0.7496, 0.1857, 0.2872, 0.1278, 0.2592, 0.1872, 0.2035, 0.9011, 0.01395, 0.9011, 0.07927, 0.8818, 0.07783, 0.02016, 0.9013, 0.02274, 0.9273, 0.0157, 0.9271, 0.311, 0.7139, 0.3108, 0.7046, 0.3423, 0.7144, 0.9412, 0.6805, 0.9475, 0.6898, 0.9149, 0.7335, 0.1987, 0.7368, 0.2574, 0.7124, 0.2697, 0.7403, 0.1535, 0.7114, 0.2058, 0.7075, 0.1987, 0.7368, 0.082, 0.9971, 0.06081, 0.995, 0.06436, 0.9351, 0.1102, 0.9921, 0.082, 0.9971, 0.08579, 0.9345, 0.3124, 0.6865, 0.3136, 0.6631, 0.3525, 0.6792, 0.2058, 0.7075, 0.2545, 0.696, 0.2574, 0.7124, 0.3108, 0.7046, 0.3007, 0.705, 0.2996, 0.6871, 0.3423, 0.7144, 0.3108, 0.7046, 0.3124, 0.6865, 0.3124, 0.6865, 0.2996, 0.6871, 0.2991, 0.6637, 0.1484, 0.751, 0.1987, 0.7368, 0.2158, 0.7811, 0.4353, 0.5554, 0.4353, 0.6462, 0.4067, 0.5604, 0.4353, 0.6462, 0.4352, 0.7905, 0.3663, 0.6521, 0.4067, 0.5604, 0.4353, 0.6462, 0.3843, 0.5683, 0.4352, 0.7905, 0.373, 0.7959, 0.3663, 0.6521, 0.4745, 0.5762, 0.4717, 0.6029, 0.4387, 0.6009, 0.08482, 0.9164, 0.08041, 0.9043, 0.1051, 0.9004, 0.3133, 0.7263, 0.3126, 0.751, 0.2884, 0.7671, 0.5078, 0.5013, 0.4925, 0.4899, 0.5078, 0.4771, 0.2158, 0.7811, 0.2433, 0.8022, 0.209, 0.8248, 0.2697, 0.7403, 0.2884, 0.7671, 0.2433, 0.8022, 0.06306, 0.9174, 0.06099, 0.9063, 0.08041, 0.9043, 0.3126, 0.751, 0.3247, 0.7726, 0.3055, 0.791, 0.209, 0.8248, 0.2404, 0.8431, 0.2127, 0.8531, 0.4602, 0.6496, 0.4605, 0.6254, 0.4771, 0.6254, 0.3251, 0.877, 0.314, 0.8785, 0.3146, 0.8628, 0.08579, 0.9345, 0.06436, 0.9351, 0.06306, 0.9174, 0.1102, 0.9322, 0.08579, 0.9345, 0.08482, 0.9164, 0.1672, 0.8149, 0.209, 0.8248, 0.1739, 0.8521, 0.7615, 0.5775, 0.6953, 0.6043, 0.756, 0.5454, 0.6953, 0.6043, 0.6774, 0.5427, 0.756, 0.5454, 0.07107, 0.4582, 0.03843, 0.4248, 0.0886, 0.3773, 0.03843, 0.4248, 0.02288, 0.3966, 0.0886, 0.3773, 0.02288, 0.3966, 0.05585, 0.3513, 0.0886, 0.3773, 0.3055, 0.791, 0.3247, 0.7726, 0.3201, 0.7962, 0.5794, 0.4409, 0.5859, 0.4763, 0.5364, 0.4563, 0.5859, 0.4763, 0.5429, 0.4841, 0.5364, 0.4563, 0.5364, 0.4563, 0.534, 0.3834, 0.5794, 0.4409, 0.9134, 0.04424, 0.9225, 0.01302, 0.9288, 0.04893, 0.9225, 0.01302, 0.9495, 0.008951, 0.9288, 0.04893, 0.2922, 0.8958, 0.2929, 0.8809, 0.314, 0.8785, 0.3164, 0.9558, 0.3015, 0.9591, 0.2965, 0.941, 0.3152, 0.9377, 0.2965, 0.941, 0.2937, 0.9171, 0.2922, 0.8958, 0.3279, 0.8936, 0.325, 0.9128, 0.4876, 0.4942, 0.4745, 0.495, 0.4797, 0.4777, 0.3265, 0.8649, 0.3494, 0.8339, 0.3494, 0.8731, 0.292, 0.8711, 0.3146, 0.8628, 0.314, 0.8785, 0.4798, 0.5226, 0.4745, 0.495, 0.4876, 0.4942, 0.9222, 0.007982, 0.9225, 0.01302, 0.9075, 0.01673, 0.459, 0.6278, 0.459, 0.7054, 0.438, 0.6363, 0.459, 0.7054, 0.4485, 0.7073, 0.438, 0.6987, 0.438, 0.6363, 0.459, 0.7054, 0.438, 0.6987, 0.279, 0.8157, 0.2814, 0.8026, 0.3055, 0.791, 0.2814, 0.8026, 0.2884, 0.7671, 0.3055, 0.791])
me_plane.materials.append(mat_material_001)
me_plane.use_remesh_preserve_volume = False
me_plane.use_remesh_preserve_attributes = False
me_plane.use_mirror_vertex_groups = False
me_plane.update()

# ---- objects
ob_light = bpy.data.objects.new('Light', light_light)
ob_empty = bpy.data.objects.new('Empty', None)
ob_empty_001 = bpy.data.objects.new('Empty.001', None)
ob_plane = bpy.data.objects.new('Plane', me_plane)
ob_empty_002 = bpy.data.objects.new('Empty.002', None)

# ---- transforms, parenting, visibility, modifiers, constraints
ob_light.location = (4.076, 1.005, 5.904)
ob_light.rotation_euler = (0.6503, 0.05522, 1.866)
ob_light.lock_rotations_4d = False
ob_light.empty_display_type = 'ARROWS'
ob_light.color = (0.0, 0.0, 0.0, 0.0)
ob_light.lineart.crease_threshold = 0.0
ob_empty.location = (0.9576, -5.992e-08, 0.446)
ob_empty.rotation_euler = (1.571, -0.0, -0.0)
ob_empty.empty_display_type = 'IMAGE'
ob_empty.empty_display_size = 5.0
ob_empty.empty_image_depth = 'BACK'
ob_empty.show_empty_image_perspective = False
ob_empty.empty_image_side = 'FRONT'
ob_empty.lineart.crease_threshold = 0.0
ob_empty_001.location = (0.003279, -1.364, 2.343)
ob_empty_001.rotation_euler = (1.571, -0.0, 1.571)
ob_empty_001.empty_display_type = 'IMAGE'
ob_empty_001.empty_display_size = 5.0
ob_empty_001.empty_image_depth = 'BACK'
ob_empty_001.show_empty_image_perspective = False
ob_empty_001.empty_image_side = 'FRONT'
ob_empty_001.lineart.crease_threshold = 0.0
ob_plane.location = (0.0, 0.0, 0.0)
ob_plane.rotation_euler = (1.571, -0.0, 0.0)
ob_plane.lineart.crease_threshold = 0.0
_m = ob_plane.modifiers.new('Mirror', 'MIRROR')
_m.use_axis = (False, False, True)
ob_empty_002.location = (0.5618, -1.429e-07, 1.063)
ob_empty_002.rotation_euler = (1.571, 0.08471, 1.141e-08)
ob_empty_002.scale = (0.06821, 0.06821, 0.06821)
ob_empty_002.empty_display_type = 'IMAGE'
ob_empty_002.empty_display_size = 5.0
ob_empty_002.empty_image_depth = 'BACK'
ob_empty_002.show_empty_image_perspective = False
ob_empty_002.empty_image_side = 'FRONT'
ob_empty_002.lineart.crease_threshold = 0.0

# ---- collection membership
col_collection.objects.link(ob_light)
col_collection.objects.link(ob_empty)
col_collection.objects.link(ob_empty_001)
col_collection.objects.link(ob_plane)
col_collection.objects.link(ob_empty_002)

# ---- scene / render settings (as saved in the file)
scene.frame_start = 1; scene.frame_end = 250; scene.frame_set(0)
scene.render.engine = 'BLENDER_EEVEE_NEXT'
scene.cycles.use_denoising = False
scene.cycles.samples = 128
scene.cycles.sampling_pattern = 'TABULATED_SOBOL'
scene.cycles.use_adaptive_sampling = False
scene.cycles.use_light_tree = False
scene.view_settings.view_transform = 'Filmic'
bpy.context.view_layer.update()

# ---- added for rendering (the .blend has no active camera): camera
cam_auto = bpy.data.cameras.new('AutoCamera')
cam_auto.lens = 50.0
cam_auto.sensor_width = 36.0
cam_auto.clip_end = 1000.0
ob_auto_camera = bpy.data.objects.new('AutoCamera', cam_auto)
scene.collection.objects.link(ob_auto_camera)
ob_auto_camera.location = (2.60025, -3.18828, 3.06627)
ob_auto_camera.rotation_euler = (1.09748, -7.21219e-08, 0.694738)
scene.camera = ob_auto_camera
bpy.context.view_layer.update()
